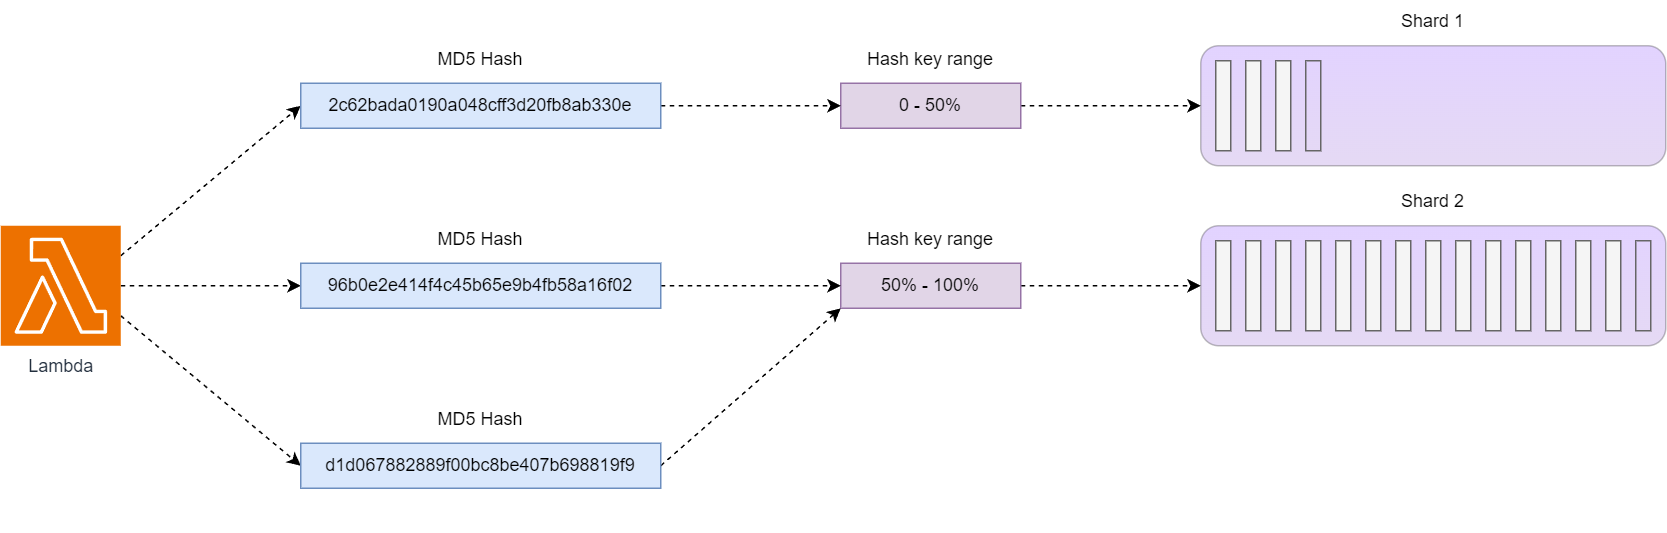

The diagram above was exported from draw.io. Its source (the exported page's mxGraphModel, read from the mxfile embedded in the PNG):
<mxGraphModel dx="2600" dy="943" grid="1" gridSize="10" guides="1" tooltips="1" connect="1" arrows="1" fold="1" page="1" pageScale="1" pageWidth="850" pageHeight="1100" math="0" shadow="0">
  <root>
    <mxCell id="0" />
    <mxCell id="1" parent="0" />
    <mxCell id="6rtexbBJ6AAhCM8359QH-1" style="edgeStyle=none;rounded=0;orthogonalLoop=1;jettySize=auto;html=1;exitX=1;exitY=0.5;exitDx=0;exitDy=0;exitPerimeter=0;entryX=0;entryY=0.5;entryDx=0;entryDy=0;dashed=1;fontStyle=0" parent="1" source="6rtexbBJ6AAhCM8359QH-4" target="6rtexbBJ6AAhCM8359QH-10" edge="1">
      <mxGeometry relative="1" as="geometry" />
    </mxCell>
    <mxCell id="6rtexbBJ6AAhCM8359QH-2" style="edgeStyle=none;rounded=0;orthogonalLoop=1;jettySize=auto;html=1;exitX=1;exitY=0.25;exitDx=0;exitDy=0;exitPerimeter=0;entryX=0;entryY=0.5;entryDx=0;entryDy=0;dashed=1;fontStyle=0" parent="1" source="6rtexbBJ6AAhCM8359QH-4" target="6rtexbBJ6AAhCM8359QH-16" edge="1">
      <mxGeometry relative="1" as="geometry" />
    </mxCell>
    <mxCell id="6rtexbBJ6AAhCM8359QH-3" style="edgeStyle=none;rounded=0;orthogonalLoop=1;jettySize=auto;html=1;exitX=1;exitY=0.75;exitDx=0;exitDy=0;exitPerimeter=0;entryX=0;entryY=0.5;entryDx=0;entryDy=0;dashed=1;fontStyle=0" parent="1" source="6rtexbBJ6AAhCM8359QH-4" target="6rtexbBJ6AAhCM8359QH-13" edge="1">
      <mxGeometry relative="1" as="geometry" />
    </mxCell>
    <mxCell id="6rtexbBJ6AAhCM8359QH-4" value="Lambda" style="sketch=0;points=[[0,0,0],[0.25,0,0],[0.5,0,0],[0.75,0,0],[1,0,0],[0,1,0],[0.25,1,0],[0.5,1,0],[0.75,1,0],[1,1,0],[0,0.25,0],[0,0.5,0],[0,0.75,0],[1,0.25,0],[1,0.5,0],[1,0.75,0]];outlineConnect=0;fontColor=#232F3E;fillColor=#ED7100;strokeColor=#ffffff;dashed=0;verticalLabelPosition=bottom;verticalAlign=top;align=center;html=1;fontSize=12;fontStyle=0;aspect=fixed;shape=mxgraph.aws4.resourceIcon;resIcon=mxgraph.aws4.lambda;" parent="1" vertex="1">
      <mxGeometry x="-360" y="1240" width="80" height="80" as="geometry" />
    </mxCell>
    <mxCell id="6rtexbBJ6AAhCM8359QH-5" style="edgeStyle=none;rounded=0;orthogonalLoop=1;jettySize=auto;html=1;exitX=1;exitY=0.5;exitDx=0;exitDy=0;entryX=0;entryY=0.5;entryDx=0;entryDy=0;dashed=1;fontStyle=0" parent="1" source="6rtexbBJ6AAhCM8359QH-6" target="6rtexbBJ6AAhCM8359QH-19" edge="1">
      <mxGeometry relative="1" as="geometry" />
    </mxCell>
    <mxCell id="6rtexbBJ6AAhCM8359QH-6" value="&lt;span style=&quot;&quot;&gt;0 - 50%&lt;/span&gt;" style="rounded=0;whiteSpace=wrap;html=1;fillColor=#e1d5e7;strokeColor=#9673a6;shadow=0;glass=0;verticalAlign=middle;sketch=0;gradientDirection=south;dashed=0;fontStyle=0;align=center;" parent="1" vertex="1">
      <mxGeometry x="200" y="1145" width="120" height="30" as="geometry" />
    </mxCell>
    <mxCell id="6rtexbBJ6AAhCM8359QH-7" style="edgeStyle=none;rounded=0;orthogonalLoop=1;jettySize=auto;html=1;exitX=1;exitY=0.5;exitDx=0;exitDy=0;entryX=0;entryY=0.5;entryDx=0;entryDy=0;dashed=1;fontStyle=0" parent="1" source="6rtexbBJ6AAhCM8359QH-8" target="6rtexbBJ6AAhCM8359QH-18" edge="1">
      <mxGeometry relative="1" as="geometry" />
    </mxCell>
    <mxCell id="6rtexbBJ6AAhCM8359QH-8" value="&lt;span style=&quot;&quot;&gt;50% - 100%&lt;/span&gt;" style="rounded=0;whiteSpace=wrap;html=1;fillColor=#e1d5e7;strokeColor=#9673a6;shadow=0;glass=0;verticalAlign=middle;sketch=0;gradientDirection=south;dashed=0;fontStyle=0;align=center;" parent="1" vertex="1">
      <mxGeometry x="200" y="1265" width="120" height="30" as="geometry" />
    </mxCell>
    <mxCell id="6rtexbBJ6AAhCM8359QH-9" style="edgeStyle=none;rounded=0;orthogonalLoop=1;jettySize=auto;html=1;exitX=1;exitY=0.5;exitDx=0;exitDy=0;dashed=1;fontStyle=0" parent="1" source="6rtexbBJ6AAhCM8359QH-10" target="6rtexbBJ6AAhCM8359QH-8" edge="1">
      <mxGeometry relative="1" as="geometry" />
    </mxCell>
    <mxCell id="6rtexbBJ6AAhCM8359QH-10" value="&lt;span style=&quot;&quot;&gt;96b0e2e414f4c45b65e9b4fb58a16f02&lt;/span&gt;" style="rounded=0;whiteSpace=wrap;html=1;fillColor=#dae8fc;strokeColor=#6c8ebf;shadow=0;glass=0;verticalAlign=middle;sketch=0;gradientDirection=south;dashed=0;fontStyle=0;align=center;" parent="1" vertex="1">
      <mxGeometry x="-160" y="1265" width="240" height="30" as="geometry" />
    </mxCell>
    <mxCell id="6rtexbBJ6AAhCM8359QH-11" value="&lt;span style=&quot;color: rgb(0, 0, 0); font-family: Helvetica; font-size: 12px; font-style: normal; font-variant-ligatures: normal; font-variant-caps: normal; letter-spacing: normal; orphans: 2; text-indent: 0px; text-transform: none; widows: 2; word-spacing: 0px; -webkit-text-stroke-width: 0px; background-color: rgb(255, 255, 255); text-decoration-thickness: initial; text-decoration-style: initial; text-decoration-color: initial; float: none; display: inline !important;&quot;&gt;MD5 Hash&lt;/span&gt;" style="text;whiteSpace=wrap;html=1;align=center;fontStyle=0" parent="1" vertex="1">
      <mxGeometry x="-160" y="1235" width="240" height="30" as="geometry" />
    </mxCell>
    <mxCell id="6rtexbBJ6AAhCM8359QH-12" style="edgeStyle=none;rounded=0;orthogonalLoop=1;jettySize=auto;html=1;exitX=1;exitY=0.5;exitDx=0;exitDy=0;entryX=0;entryY=1;entryDx=0;entryDy=0;dashed=1;fontStyle=0" parent="1" source="6rtexbBJ6AAhCM8359QH-13" target="6rtexbBJ6AAhCM8359QH-8" edge="1">
      <mxGeometry relative="1" as="geometry" />
    </mxCell>
    <mxCell id="6rtexbBJ6AAhCM8359QH-13" value="&lt;span style=&quot;&quot;&gt;d1d067882889f00bc8be407b698819f9&lt;/span&gt;" style="rounded=0;whiteSpace=wrap;html=1;fillColor=#dae8fc;strokeColor=#6c8ebf;shadow=0;glass=0;verticalAlign=middle;sketch=0;gradientDirection=south;dashed=0;fontStyle=0;align=center;" parent="1" vertex="1">
      <mxGeometry x="-160" y="1385" width="240" height="30" as="geometry" />
    </mxCell>
    <mxCell id="6rtexbBJ6AAhCM8359QH-14" value="&lt;span style=&quot;color: rgb(0, 0, 0); font-family: Helvetica; font-size: 12px; font-style: normal; font-variant-ligatures: normal; font-variant-caps: normal; letter-spacing: normal; orphans: 2; text-indent: 0px; text-transform: none; widows: 2; word-spacing: 0px; -webkit-text-stroke-width: 0px; background-color: rgb(255, 255, 255); text-decoration-thickness: initial; text-decoration-style: initial; text-decoration-color: initial; float: none; display: inline !important;&quot;&gt;MD5 Hash&lt;/span&gt;" style="text;whiteSpace=wrap;html=1;align=center;fontStyle=0" parent="1" vertex="1">
      <mxGeometry x="-160" y="1355" width="240" height="30" as="geometry" />
    </mxCell>
    <mxCell id="6rtexbBJ6AAhCM8359QH-15" style="edgeStyle=none;rounded=0;orthogonalLoop=1;jettySize=auto;html=1;exitX=1;exitY=0.5;exitDx=0;exitDy=0;dashed=1;fontStyle=0" parent="1" source="6rtexbBJ6AAhCM8359QH-16" target="6rtexbBJ6AAhCM8359QH-6" edge="1">
      <mxGeometry relative="1" as="geometry" />
    </mxCell>
    <mxCell id="6rtexbBJ6AAhCM8359QH-16" value="2c62bada0190a048cff3d20fb8ab330e" style="rounded=0;whiteSpace=wrap;html=1;fillColor=#dae8fc;strokeColor=#6c8ebf;shadow=0;glass=0;verticalAlign=middle;sketch=0;gradientDirection=south;dashed=0;fontStyle=0;align=center;" parent="1" vertex="1">
      <mxGeometry x="-160" y="1145" width="240" height="30" as="geometry" />
    </mxCell>
    <mxCell id="6rtexbBJ6AAhCM8359QH-17" value="&lt;span style=&quot;color: rgb(0, 0, 0); font-family: Helvetica; font-size: 12px; font-style: normal; font-variant-ligatures: normal; font-variant-caps: normal; letter-spacing: normal; orphans: 2; text-indent: 0px; text-transform: none; widows: 2; word-spacing: 0px; -webkit-text-stroke-width: 0px; background-color: rgb(255, 255, 255); text-decoration-thickness: initial; text-decoration-style: initial; text-decoration-color: initial; float: none; display: inline !important;&quot;&gt;MD5 Hash&lt;/span&gt;" style="text;whiteSpace=wrap;html=1;align=center;fontStyle=0" parent="1" vertex="1">
      <mxGeometry x="-160" y="1115" width="240" height="30" as="geometry" />
    </mxCell>
    <mxCell id="6rtexbBJ6AAhCM8359QH-18" value="" style="rounded=1;whiteSpace=wrap;html=1;fillColor=#8C4FFF;fontColor=default;strokeColor=#000000;shadow=0;glass=0;gradientColor=#986AD4;opacity=25;verticalAlign=middle;sketch=0;gradientDirection=south;dashed=0;fontStyle=0;align=center;" parent="1" vertex="1">
      <mxGeometry x="440" y="1240" width="310" height="80" as="geometry" />
    </mxCell>
    <mxCell id="6rtexbBJ6AAhCM8359QH-19" value="" style="rounded=1;whiteSpace=wrap;html=1;fillColor=#8C4FFF;fontColor=default;strokeColor=#000000;shadow=0;glass=0;gradientColor=#986AD4;opacity=25;verticalAlign=middle;sketch=0;gradientDirection=south;dashed=0;fontStyle=0;align=center;" parent="1" vertex="1">
      <mxGeometry x="440" y="1120" width="310" height="80" as="geometry" />
    </mxCell>
    <mxCell id="6rtexbBJ6AAhCM8359QH-20" value="&lt;span style=&quot;color: rgb(0, 0, 0); font-family: Helvetica; font-size: 12px; font-style: normal; font-variant-ligatures: normal; font-variant-caps: normal; letter-spacing: normal; orphans: 2; text-indent: 0px; text-transform: none; widows: 2; word-spacing: 0px; -webkit-text-stroke-width: 0px; background-color: rgb(255, 255, 255); text-decoration-thickness: initial; text-decoration-style: initial; text-decoration-color: initial; float: none; display: inline !important;&quot;&gt;Shard 1&lt;/span&gt;" style="text;whiteSpace=wrap;html=1;align=center;fontStyle=0" parent="1" vertex="1">
      <mxGeometry x="440" y="1090" width="310" height="30" as="geometry" />
    </mxCell>
    <mxCell id="6rtexbBJ6AAhCM8359QH-21" value="&lt;span style=&quot;color: rgb(0, 0, 0); font-family: Helvetica; font-size: 12px; font-style: normal; font-variant-ligatures: normal; font-variant-caps: normal; letter-spacing: normal; orphans: 2; text-indent: 0px; text-transform: none; widows: 2; word-spacing: 0px; -webkit-text-stroke-width: 0px; background-color: rgb(255, 255, 255); text-decoration-thickness: initial; text-decoration-style: initial; text-decoration-color: initial; float: none; display: inline !important;&quot;&gt;Shard 2&lt;/span&gt;" style="text;whiteSpace=wrap;html=1;align=center;fontStyle=0" parent="1" vertex="1">
      <mxGeometry x="440" y="1210" width="310" height="30" as="geometry" />
    </mxCell>
    <mxCell id="6rtexbBJ6AAhCM8359QH-22" value="" style="rounded=0;whiteSpace=wrap;html=1;fillColor=#f5f5f5;fontColor=#333333;strokeColor=#666666;fontStyle=0" parent="1" vertex="1">
      <mxGeometry x="450" y="1250" width="10" height="60" as="geometry" />
    </mxCell>
    <mxCell id="6rtexbBJ6AAhCM8359QH-23" value="" style="rounded=0;whiteSpace=wrap;html=1;fillColor=#f5f5f5;fontColor=#333333;strokeColor=#666666;fontStyle=0" parent="1" vertex="1">
      <mxGeometry x="470" y="1250" width="10" height="60" as="geometry" />
    </mxCell>
    <mxCell id="6rtexbBJ6AAhCM8359QH-24" value="" style="rounded=0;whiteSpace=wrap;html=1;fillColor=#f5f5f5;fontColor=#333333;strokeColor=#666666;fontStyle=0" parent="1" vertex="1">
      <mxGeometry x="490" y="1250" width="10" height="60" as="geometry" />
    </mxCell>
    <mxCell id="6rtexbBJ6AAhCM8359QH-25" value="" style="rounded=0;whiteSpace=wrap;html=1;fillColor=#f5f5f5;fontColor=#333333;strokeColor=#666666;fontStyle=0" parent="1" vertex="1">
      <mxGeometry x="510" y="1250" width="10" height="60" as="geometry" />
    </mxCell>
    <mxCell id="6rtexbBJ6AAhCM8359QH-26" value="" style="rounded=0;whiteSpace=wrap;html=1;fillColor=#f5f5f5;fontColor=#333333;strokeColor=#666666;fontStyle=0" parent="1" vertex="1">
      <mxGeometry x="530" y="1250" width="10" height="60" as="geometry" />
    </mxCell>
    <mxCell id="6rtexbBJ6AAhCM8359QH-27" value="" style="rounded=0;whiteSpace=wrap;html=1;fillColor=#f5f5f5;fontColor=#333333;strokeColor=#666666;fontStyle=0" parent="1" vertex="1">
      <mxGeometry x="550" y="1250" width="10" height="60" as="geometry" />
    </mxCell>
    <mxCell id="6rtexbBJ6AAhCM8359QH-28" value="" style="rounded=0;whiteSpace=wrap;html=1;fillColor=#f5f5f5;fontColor=#333333;strokeColor=#666666;fontStyle=0" parent="1" vertex="1">
      <mxGeometry x="570" y="1250" width="10" height="60" as="geometry" />
    </mxCell>
    <mxCell id="6rtexbBJ6AAhCM8359QH-29" value="" style="rounded=0;whiteSpace=wrap;html=1;fillColor=#f5f5f5;fontColor=#333333;strokeColor=#666666;fontStyle=0" parent="1" vertex="1">
      <mxGeometry x="590" y="1250" width="10" height="60" as="geometry" />
    </mxCell>
    <mxCell id="6rtexbBJ6AAhCM8359QH-30" value="" style="rounded=0;whiteSpace=wrap;html=1;fillColor=#f5f5f5;fontColor=#333333;strokeColor=#666666;fontStyle=0" parent="1" vertex="1">
      <mxGeometry x="610" y="1250" width="10" height="60" as="geometry" />
    </mxCell>
    <mxCell id="6rtexbBJ6AAhCM8359QH-31" value="" style="rounded=0;whiteSpace=wrap;html=1;fillColor=#f5f5f5;fontColor=#333333;strokeColor=#666666;fontStyle=0" parent="1" vertex="1">
      <mxGeometry x="630" y="1250" width="10" height="60" as="geometry" />
    </mxCell>
    <mxCell id="6rtexbBJ6AAhCM8359QH-32" value="" style="rounded=0;whiteSpace=wrap;html=1;fillColor=#f5f5f5;fontColor=#333333;strokeColor=#666666;fontStyle=0" parent="1" vertex="1">
      <mxGeometry x="650" y="1250" width="10" height="60" as="geometry" />
    </mxCell>
    <mxCell id="6rtexbBJ6AAhCM8359QH-33" value="" style="rounded=0;whiteSpace=wrap;html=1;fillColor=#f5f5f5;fontColor=#333333;strokeColor=#666666;fontStyle=0" parent="1" vertex="1">
      <mxGeometry x="670" y="1250" width="10" height="60" as="geometry" />
    </mxCell>
    <mxCell id="6rtexbBJ6AAhCM8359QH-34" value="" style="rounded=0;whiteSpace=wrap;html=1;fillColor=#f5f5f5;fontColor=#333333;strokeColor=#666666;fontStyle=0" parent="1" vertex="1">
      <mxGeometry x="690" y="1250" width="10" height="60" as="geometry" />
    </mxCell>
    <mxCell id="6rtexbBJ6AAhCM8359QH-35" value="" style="rounded=0;whiteSpace=wrap;html=1;fillColor=none;strokeColor=#666666;fontStyle=0" parent="1" vertex="1">
      <mxGeometry x="510" y="1130" width="10" height="60" as="geometry" />
    </mxCell>
    <mxCell id="6rtexbBJ6AAhCM8359QH-36" value="" style="rounded=0;whiteSpace=wrap;html=1;fillColor=#f5f5f5;fontColor=#333333;strokeColor=#666666;fontStyle=0" parent="1" vertex="1">
      <mxGeometry x="450" y="1130" width="10" height="60" as="geometry" />
    </mxCell>
    <mxCell id="6rtexbBJ6AAhCM8359QH-37" value="" style="rounded=0;whiteSpace=wrap;html=1;fillColor=#f5f5f5;fontColor=#333333;strokeColor=#666666;fontStyle=0" parent="1" vertex="1">
      <mxGeometry x="470" y="1130" width="10" height="60" as="geometry" />
    </mxCell>
    <mxCell id="6rtexbBJ6AAhCM8359QH-38" value="" style="rounded=0;whiteSpace=wrap;html=1;fillColor=#f5f5f5;fontColor=#333333;strokeColor=#666666;fontStyle=0" parent="1" vertex="1">
      <mxGeometry x="490" y="1130" width="10" height="60" as="geometry" />
    </mxCell>
    <mxCell id="6rtexbBJ6AAhCM8359QH-39" value="" style="rounded=0;whiteSpace=wrap;html=1;fillColor=#f5f5f5;fontColor=#333333;strokeColor=#666666;fontStyle=0" parent="1" vertex="1">
      <mxGeometry x="710" y="1250" width="10" height="60" as="geometry" />
    </mxCell>
    <mxCell id="6rtexbBJ6AAhCM8359QH-40" value="" style="rounded=0;whiteSpace=wrap;html=1;fillColor=none;strokeColor=#666666;fontStyle=0" parent="1" vertex="1">
      <mxGeometry x="730" y="1250" width="10" height="60" as="geometry" />
    </mxCell>
    <mxCell id="6rtexbBJ6AAhCM8359QH-41" value="&lt;span style=&quot;color: rgb(0, 0, 0); font-family: Helvetica; font-size: 12px; font-style: normal; font-variant-ligatures: normal; font-variant-caps: normal; letter-spacing: normal; orphans: 2; text-indent: 0px; text-transform: none; widows: 2; word-spacing: 0px; -webkit-text-stroke-width: 0px; background-color: rgb(255, 255, 255); text-decoration-thickness: initial; text-decoration-style: initial; text-decoration-color: initial; float: none; display: inline !important;&quot;&gt;Hash key range&lt;/span&gt;" style="text;whiteSpace=wrap;html=1;align=center;fontStyle=0" parent="1" vertex="1">
      <mxGeometry x="200" y="1115" width="120" height="30" as="geometry" />
    </mxCell>
    <mxCell id="6rtexbBJ6AAhCM8359QH-42" value="&lt;span style=&quot;color: rgb(0, 0, 0); font-family: Helvetica; font-size: 12px; font-style: normal; font-variant-ligatures: normal; font-variant-caps: normal; letter-spacing: normal; orphans: 2; text-indent: 0px; text-transform: none; widows: 2; word-spacing: 0px; -webkit-text-stroke-width: 0px; background-color: rgb(255, 255, 255); text-decoration-thickness: initial; text-decoration-style: initial; text-decoration-color: initial; float: none; display: inline !important;&quot;&gt;Hash key range&lt;/span&gt;" style="text;whiteSpace=wrap;html=1;align=center;fontStyle=0" parent="1" vertex="1">
      <mxGeometry x="200" y="1235" width="120" height="30" as="geometry" />
    </mxCell>
    <mxCell id="0UINPA5NdC9LB7I7SkMm-153" value="" style="rounded=1;whiteSpace=wrap;html=1;fillColor=none;fontColor=default;strokeColor=none;shadow=0;glass=0;gradientColor=#986AD4;opacity=25;verticalAlign=middle;sketch=0;gradientDirection=south;dashed=0;fontStyle=0;align=center;" vertex="1" parent="1">
      <mxGeometry x="440" y="1360" width="310" height="80" as="geometry" />
    </mxCell>
    <mxCell id="0UINPA5NdC9LB7I7SkMm-154" value="&lt;span style=&quot;font-family: Helvetica; font-size: 12px; font-style: normal; font-variant-ligatures: normal; font-variant-caps: normal; letter-spacing: normal; orphans: 2; text-indent: 0px; text-transform: none; widows: 2; word-spacing: 0px; -webkit-text-stroke-width: 0px; background-color: rgb(255, 255, 255); text-decoration-thickness: initial; text-decoration-style: initial; text-decoration-color: initial; float: none; display: inline !important;&quot;&gt;&lt;font color=&quot;#ffffff&quot;&gt;Hash key range&lt;/font&gt;&lt;/span&gt;" style="text;whiteSpace=wrap;html=1;align=center;fontStyle=0;verticalAlign=middle;" vertex="1" parent="1">
      <mxGeometry x="200" y="1415" width="120" height="30" as="geometry" />
    </mxCell>
  </root>
</mxGraphModel>